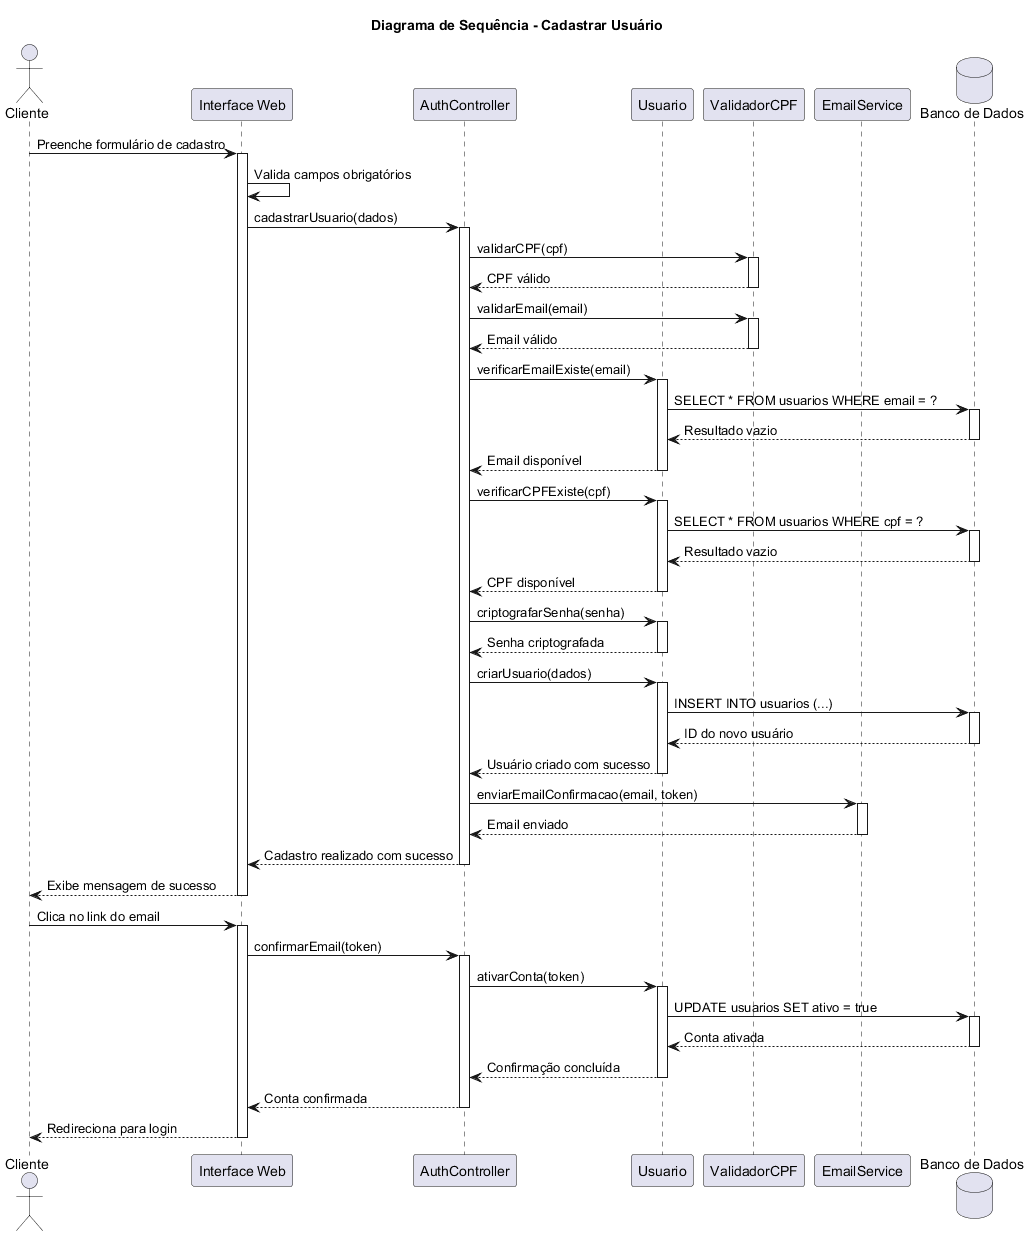

The diagram above was rendered by PlantUML. Its source (embedded in the PNG):
@startuml diagrama-sequencia-cadastro-usuario

title Diagrama de Sequência - Cadastrar Usuário

actor "Cliente" as Cliente
participant "Interface Web" as UI
participant "AuthController" as Controller
participant "Usuario" as Model
participant "ValidadorCPF" as Validator
participant "EmailService" as Email
database "Banco de Dados" as DB

Cliente -> UI: Preenche formulário de cadastro
activate UI

UI -> UI: Valida campos obrigatórios
UI -> Controller: cadastrarUsuario(dados)
activate Controller

Controller -> Validator: validarCPF(cpf)
activate Validator
Validator --> Controller: CPF válido
deactivate Validator

Controller -> Validator: validarEmail(email)
activate Validator
Validator --> Controller: Email válido
deactivate Validator

Controller -> Model: verificarEmailExiste(email)
activate Model
Model -> DB: SELECT * FROM usuarios WHERE email = ?
activate DB
DB --> Model: Resultado vazio
deactivate DB
Model --> Controller: Email disponível
deactivate Model

Controller -> Model: verificarCPFExiste(cpf)
activate Model
Model -> DB: SELECT * FROM usuarios WHERE cpf = ?
activate DB
DB --> Model: Resultado vazio
deactivate DB
Model --> Controller: CPF disponível
deactivate Model

Controller -> Model: criptografarSenha(senha)
activate Model
Model --> Controller: Senha criptografada
deactivate Model

Controller -> Model: criarUsuario(dados)
activate Model
Model -> DB: INSERT INTO usuarios (...)
activate DB
DB --> Model: ID do novo usuário
deactivate DB
Model --> Controller: Usuário criado com sucesso
deactivate Model

Controller -> Email: enviarEmailConfirmacao(email, token)
activate Email
Email --> Controller: Email enviado
deactivate Email

Controller --> UI: Cadastro realizado com sucesso
deactivate Controller

UI --> Cliente: Exibe mensagem de sucesso
deactivate UI

Cliente -> UI: Clica no link do email
activate UI
UI -> Controller: confirmarEmail(token)
activate Controller
Controller -> Model: ativarConta(token)
activate Model
Model -> DB: UPDATE usuarios SET ativo = true
activate DB
DB --> Model: Conta ativada
deactivate DB
Model --> Controller: Confirmação concluída
deactivate Model
Controller --> UI: Conta confirmada
deactivate Controller
UI --> Cliente: Redireciona para login
deactivate UI

@enduml